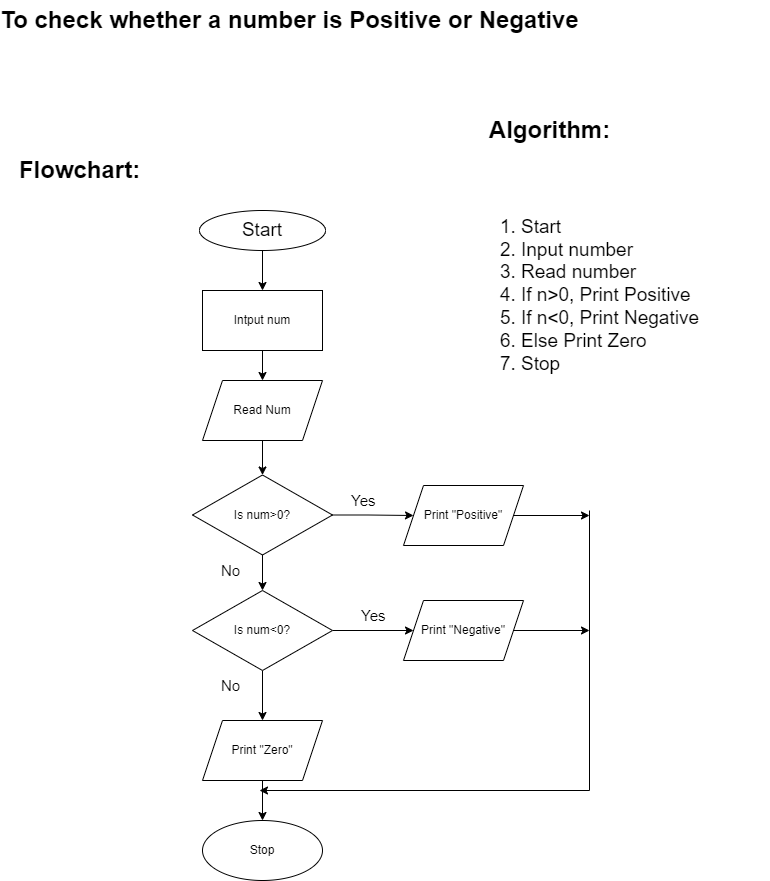

The diagram above was exported from draw.io. Its source (the exported page's mxGraphModel, read from the mxfile embedded in the PNG):
<mxGraphModel dx="948" dy="857" grid="1" gridSize="10" guides="1" tooltips="1" connect="1" arrows="1" fold="1" page="1" pageScale="1" pageWidth="827" pageHeight="1169" background="#FFFFFF" math="0" shadow="0">
  <root>
    <mxCell id="WIyWlLk6GJQsqaUBKTNV-0" />
    <mxCell id="WIyWlLk6GJQsqaUBKTNV-1" parent="WIyWlLk6GJQsqaUBKTNV-0" />
    <mxCell id="zxyZqrcW9-zFBHcIXJg--12" value="" style="edgeStyle=orthogonalEdgeStyle;rounded=0;orthogonalLoop=1;jettySize=auto;html=1;" parent="WIyWlLk6GJQsqaUBKTNV-1" source="X0aBdcByCuxlTt1kCmt3-0" target="zxyZqrcW9-zFBHcIXJg--11" edge="1">
      <mxGeometry relative="1" as="geometry" />
    </mxCell>
    <mxCell id="X0aBdcByCuxlTt1kCmt3-0" value="&lt;font style=&quot;font-size: 19px;&quot;&gt;Start&lt;/font&gt;" style="ellipse;whiteSpace=wrap;html=1;" parent="WIyWlLk6GJQsqaUBKTNV-1" vertex="1">
      <mxGeometry x="210" y="280" width="126" height="40" as="geometry" />
    </mxCell>
    <mxCell id="X0aBdcByCuxlTt1kCmt3-19" value="Algorithm:" style="text;strokeColor=none;fillColor=none;html=1;fontSize=24;fontStyle=1;verticalAlign=middle;align=center;" parent="WIyWlLk6GJQsqaUBKTNV-1" vertex="1">
      <mxGeometry x="510" y="180" width="100" height="40" as="geometry" />
    </mxCell>
    <mxCell id="X0aBdcByCuxlTt1kCmt3-20" value="Flowchart:" style="text;strokeColor=none;fillColor=none;html=1;fontSize=24;fontStyle=1;verticalAlign=middle;align=center;" parent="WIyWlLk6GJQsqaUBKTNV-1" vertex="1">
      <mxGeometry x="40" y="220" width="100" height="40" as="geometry" />
    </mxCell>
    <mxCell id="X0aBdcByCuxlTt1kCmt3-21" value="To check whether a number is Positive or Negative" style="text;strokeColor=none;fillColor=none;html=1;fontSize=24;fontStyle=1;verticalAlign=middle;align=center;" parent="WIyWlLk6GJQsqaUBKTNV-1" vertex="1">
      <mxGeometry x="250" y="70" width="100" height="40" as="geometry" />
    </mxCell>
    <mxCell id="X0aBdcByCuxlTt1kCmt3-26" value="&lt;ol&gt;&lt;li&gt;Start&lt;/li&gt;&lt;li&gt;Input number&lt;/li&gt;&lt;li&gt;Read number&lt;/li&gt;&lt;li&gt;If n&amp;gt;0, Print Positive&lt;/li&gt;&lt;li&gt;If n&amp;lt;0, Print Negative&lt;/li&gt;&lt;li&gt;Else Print Zero&lt;/li&gt;&lt;li&gt;Stop&lt;/li&gt;&lt;/ol&gt;" style="text;strokeColor=none;fillColor=none;html=1;whiteSpace=wrap;verticalAlign=middle;overflow=hidden;fontSize=19;" parent="WIyWlLk6GJQsqaUBKTNV-1" vertex="1">
      <mxGeometry x="490" y="240" width="290" height="250" as="geometry" />
    </mxCell>
    <mxCell id="zxyZqrcW9-zFBHcIXJg--17" value="" style="edgeStyle=orthogonalEdgeStyle;rounded=0;orthogonalLoop=1;jettySize=auto;html=1;" parent="WIyWlLk6GJQsqaUBKTNV-1" source="zxyZqrcW9-zFBHcIXJg--11" target="zxyZqrcW9-zFBHcIXJg--13" edge="1">
      <mxGeometry relative="1" as="geometry" />
    </mxCell>
    <mxCell id="zxyZqrcW9-zFBHcIXJg--11" value="Intput num" style="rounded=0;whiteSpace=wrap;html=1;" parent="WIyWlLk6GJQsqaUBKTNV-1" vertex="1">
      <mxGeometry x="213" y="360" width="120" height="60" as="geometry" />
    </mxCell>
    <mxCell id="zxyZqrcW9-zFBHcIXJg--18" value="" style="edgeStyle=orthogonalEdgeStyle;rounded=0;orthogonalLoop=1;jettySize=auto;html=1;" parent="WIyWlLk6GJQsqaUBKTNV-1" source="zxyZqrcW9-zFBHcIXJg--13" target="zxyZqrcW9-zFBHcIXJg--14" edge="1">
      <mxGeometry relative="1" as="geometry" />
    </mxCell>
    <mxCell id="zxyZqrcW9-zFBHcIXJg--13" value="Read Num" style="shape=parallelogram;perimeter=parallelogramPerimeter;whiteSpace=wrap;html=1;fixedSize=1;" parent="WIyWlLk6GJQsqaUBKTNV-1" vertex="1">
      <mxGeometry x="213" y="450" width="120" height="60" as="geometry" />
    </mxCell>
    <mxCell id="zxyZqrcW9-zFBHcIXJg--19" value="" style="edgeStyle=orthogonalEdgeStyle;rounded=0;orthogonalLoop=1;jettySize=auto;html=1;" parent="WIyWlLk6GJQsqaUBKTNV-1" source="zxyZqrcW9-zFBHcIXJg--14" target="zxyZqrcW9-zFBHcIXJg--15" edge="1">
      <mxGeometry relative="1" as="geometry" />
    </mxCell>
    <mxCell id="zxyZqrcW9-zFBHcIXJg--23" value="" style="edgeStyle=orthogonalEdgeStyle;rounded=0;orthogonalLoop=1;jettySize=auto;html=1;" parent="WIyWlLk6GJQsqaUBKTNV-1" source="zxyZqrcW9-zFBHcIXJg--14" target="zxyZqrcW9-zFBHcIXJg--21" edge="1">
      <mxGeometry relative="1" as="geometry" />
    </mxCell>
    <mxCell id="zxyZqrcW9-zFBHcIXJg--14" value="Is num&amp;gt;0?" style="rhombus;whiteSpace=wrap;html=1;" parent="WIyWlLk6GJQsqaUBKTNV-1" vertex="1">
      <mxGeometry x="203" y="544.5" width="140" height="80" as="geometry" />
    </mxCell>
    <mxCell id="zxyZqrcW9-zFBHcIXJg--20" value="" style="edgeStyle=orthogonalEdgeStyle;rounded=0;orthogonalLoop=1;jettySize=auto;html=1;" parent="WIyWlLk6GJQsqaUBKTNV-1" source="zxyZqrcW9-zFBHcIXJg--15" edge="1">
      <mxGeometry relative="1" as="geometry">
        <mxPoint x="273" y="790" as="targetPoint" />
      </mxGeometry>
    </mxCell>
    <mxCell id="zxyZqrcW9-zFBHcIXJg--24" value="" style="edgeStyle=orthogonalEdgeStyle;rounded=0;orthogonalLoop=1;jettySize=auto;html=1;" parent="WIyWlLk6GJQsqaUBKTNV-1" source="zxyZqrcW9-zFBHcIXJg--15" target="zxyZqrcW9-zFBHcIXJg--22" edge="1">
      <mxGeometry relative="1" as="geometry" />
    </mxCell>
    <mxCell id="zxyZqrcW9-zFBHcIXJg--15" value="Is num&amp;lt;0?" style="rhombus;whiteSpace=wrap;html=1;" parent="WIyWlLk6GJQsqaUBKTNV-1" vertex="1">
      <mxGeometry x="203" y="660" width="140" height="80" as="geometry" />
    </mxCell>
    <mxCell id="zxyZqrcW9-zFBHcIXJg--21" value="Print &quot;Positive&quot;" style="shape=parallelogram;perimeter=parallelogramPerimeter;whiteSpace=wrap;html=1;fixedSize=1;" parent="WIyWlLk6GJQsqaUBKTNV-1" vertex="1">
      <mxGeometry x="414" y="555" width="120" height="60" as="geometry" />
    </mxCell>
    <mxCell id="zxyZqrcW9-zFBHcIXJg--22" value="Print &quot;Negative&quot;" style="shape=parallelogram;perimeter=parallelogramPerimeter;whiteSpace=wrap;html=1;fixedSize=1;" parent="WIyWlLk6GJQsqaUBKTNV-1" vertex="1">
      <mxGeometry x="414" y="670" width="120" height="60" as="geometry" />
    </mxCell>
    <mxCell id="zxyZqrcW9-zFBHcIXJg--25" value="" style="endArrow=classic;html=1;rounded=0;" parent="WIyWlLk6GJQsqaUBKTNV-1" edge="1">
      <mxGeometry width="50" height="50" relative="1" as="geometry">
        <mxPoint x="600" y="860" as="sourcePoint" />
        <mxPoint x="270" y="860" as="targetPoint" />
        <Array as="points">
          <mxPoint x="600" y="860" />
        </Array>
      </mxGeometry>
    </mxCell>
    <mxCell id="zxyZqrcW9-zFBHcIXJg--27" value="" style="endArrow=none;html=1;rounded=0;" parent="WIyWlLk6GJQsqaUBKTNV-1" edge="1">
      <mxGeometry width="50" height="50" relative="1" as="geometry">
        <mxPoint x="600" y="860" as="sourcePoint" />
        <mxPoint x="600" y="580" as="targetPoint" />
      </mxGeometry>
    </mxCell>
    <mxCell id="zxyZqrcW9-zFBHcIXJg--28" value="" style="endArrow=classic;html=1;rounded=0;exitX=1;exitY=0.5;exitDx=0;exitDy=0;" parent="WIyWlLk6GJQsqaUBKTNV-1" source="zxyZqrcW9-zFBHcIXJg--22" edge="1">
      <mxGeometry width="50" height="50" relative="1" as="geometry">
        <mxPoint x="400" y="810" as="sourcePoint" />
        <mxPoint x="600" y="700" as="targetPoint" />
      </mxGeometry>
    </mxCell>
    <mxCell id="zxyZqrcW9-zFBHcIXJg--29" value="" style="endArrow=classic;html=1;rounded=0;exitX=1;exitY=0.5;exitDx=0;exitDy=0;" parent="WIyWlLk6GJQsqaUBKTNV-1" source="zxyZqrcW9-zFBHcIXJg--21" edge="1">
      <mxGeometry width="50" height="50" relative="1" as="geometry">
        <mxPoint x="400" y="810" as="sourcePoint" />
        <mxPoint x="600" y="585" as="targetPoint" />
      </mxGeometry>
    </mxCell>
    <mxCell id="zxyZqrcW9-zFBHcIXJg--32" value="" style="edgeStyle=orthogonalEdgeStyle;rounded=0;orthogonalLoop=1;jettySize=auto;html=1;" parent="WIyWlLk6GJQsqaUBKTNV-1" source="zxyZqrcW9-zFBHcIXJg--30" target="zxyZqrcW9-zFBHcIXJg--31" edge="1">
      <mxGeometry relative="1" as="geometry" />
    </mxCell>
    <mxCell id="zxyZqrcW9-zFBHcIXJg--30" value="Print &quot;Zero&quot;" style="shape=parallelogram;perimeter=parallelogramPerimeter;whiteSpace=wrap;html=1;fixedSize=1;" parent="WIyWlLk6GJQsqaUBKTNV-1" vertex="1">
      <mxGeometry x="213" y="790" width="120" height="60" as="geometry" />
    </mxCell>
    <mxCell id="zxyZqrcW9-zFBHcIXJg--31" value="Stop" style="ellipse;whiteSpace=wrap;html=1;" parent="WIyWlLk6GJQsqaUBKTNV-1" vertex="1">
      <mxGeometry x="213" y="890" width="120" height="60" as="geometry" />
    </mxCell>
    <mxCell id="QFriPq7BezU5rG4CLu2U-0" value="Yes" style="text;whiteSpace=wrap;html=1;fontSize=15;" vertex="1" parent="WIyWlLk6GJQsqaUBKTNV-1">
      <mxGeometry x="360" y="555" width="30" height="30" as="geometry" />
    </mxCell>
    <mxCell id="QFriPq7BezU5rG4CLu2U-1" value="Yes" style="text;whiteSpace=wrap;html=1;fontSize=15;" vertex="1" parent="WIyWlLk6GJQsqaUBKTNV-1">
      <mxGeometry x="370" y="670" width="30" height="30" as="geometry" />
    </mxCell>
    <mxCell id="QFriPq7BezU5rG4CLu2U-2" value="No" style="text;whiteSpace=wrap;html=1;fontSize=15;" vertex="1" parent="WIyWlLk6GJQsqaUBKTNV-1">
      <mxGeometry x="230" y="624.5" width="30" height="30" as="geometry" />
    </mxCell>
    <mxCell id="QFriPq7BezU5rG4CLu2U-3" value="No" style="text;whiteSpace=wrap;html=1;fontSize=15;" vertex="1" parent="WIyWlLk6GJQsqaUBKTNV-1">
      <mxGeometry x="230" y="740" width="30" height="30" as="geometry" />
    </mxCell>
  </root>
</mxGraphModel>